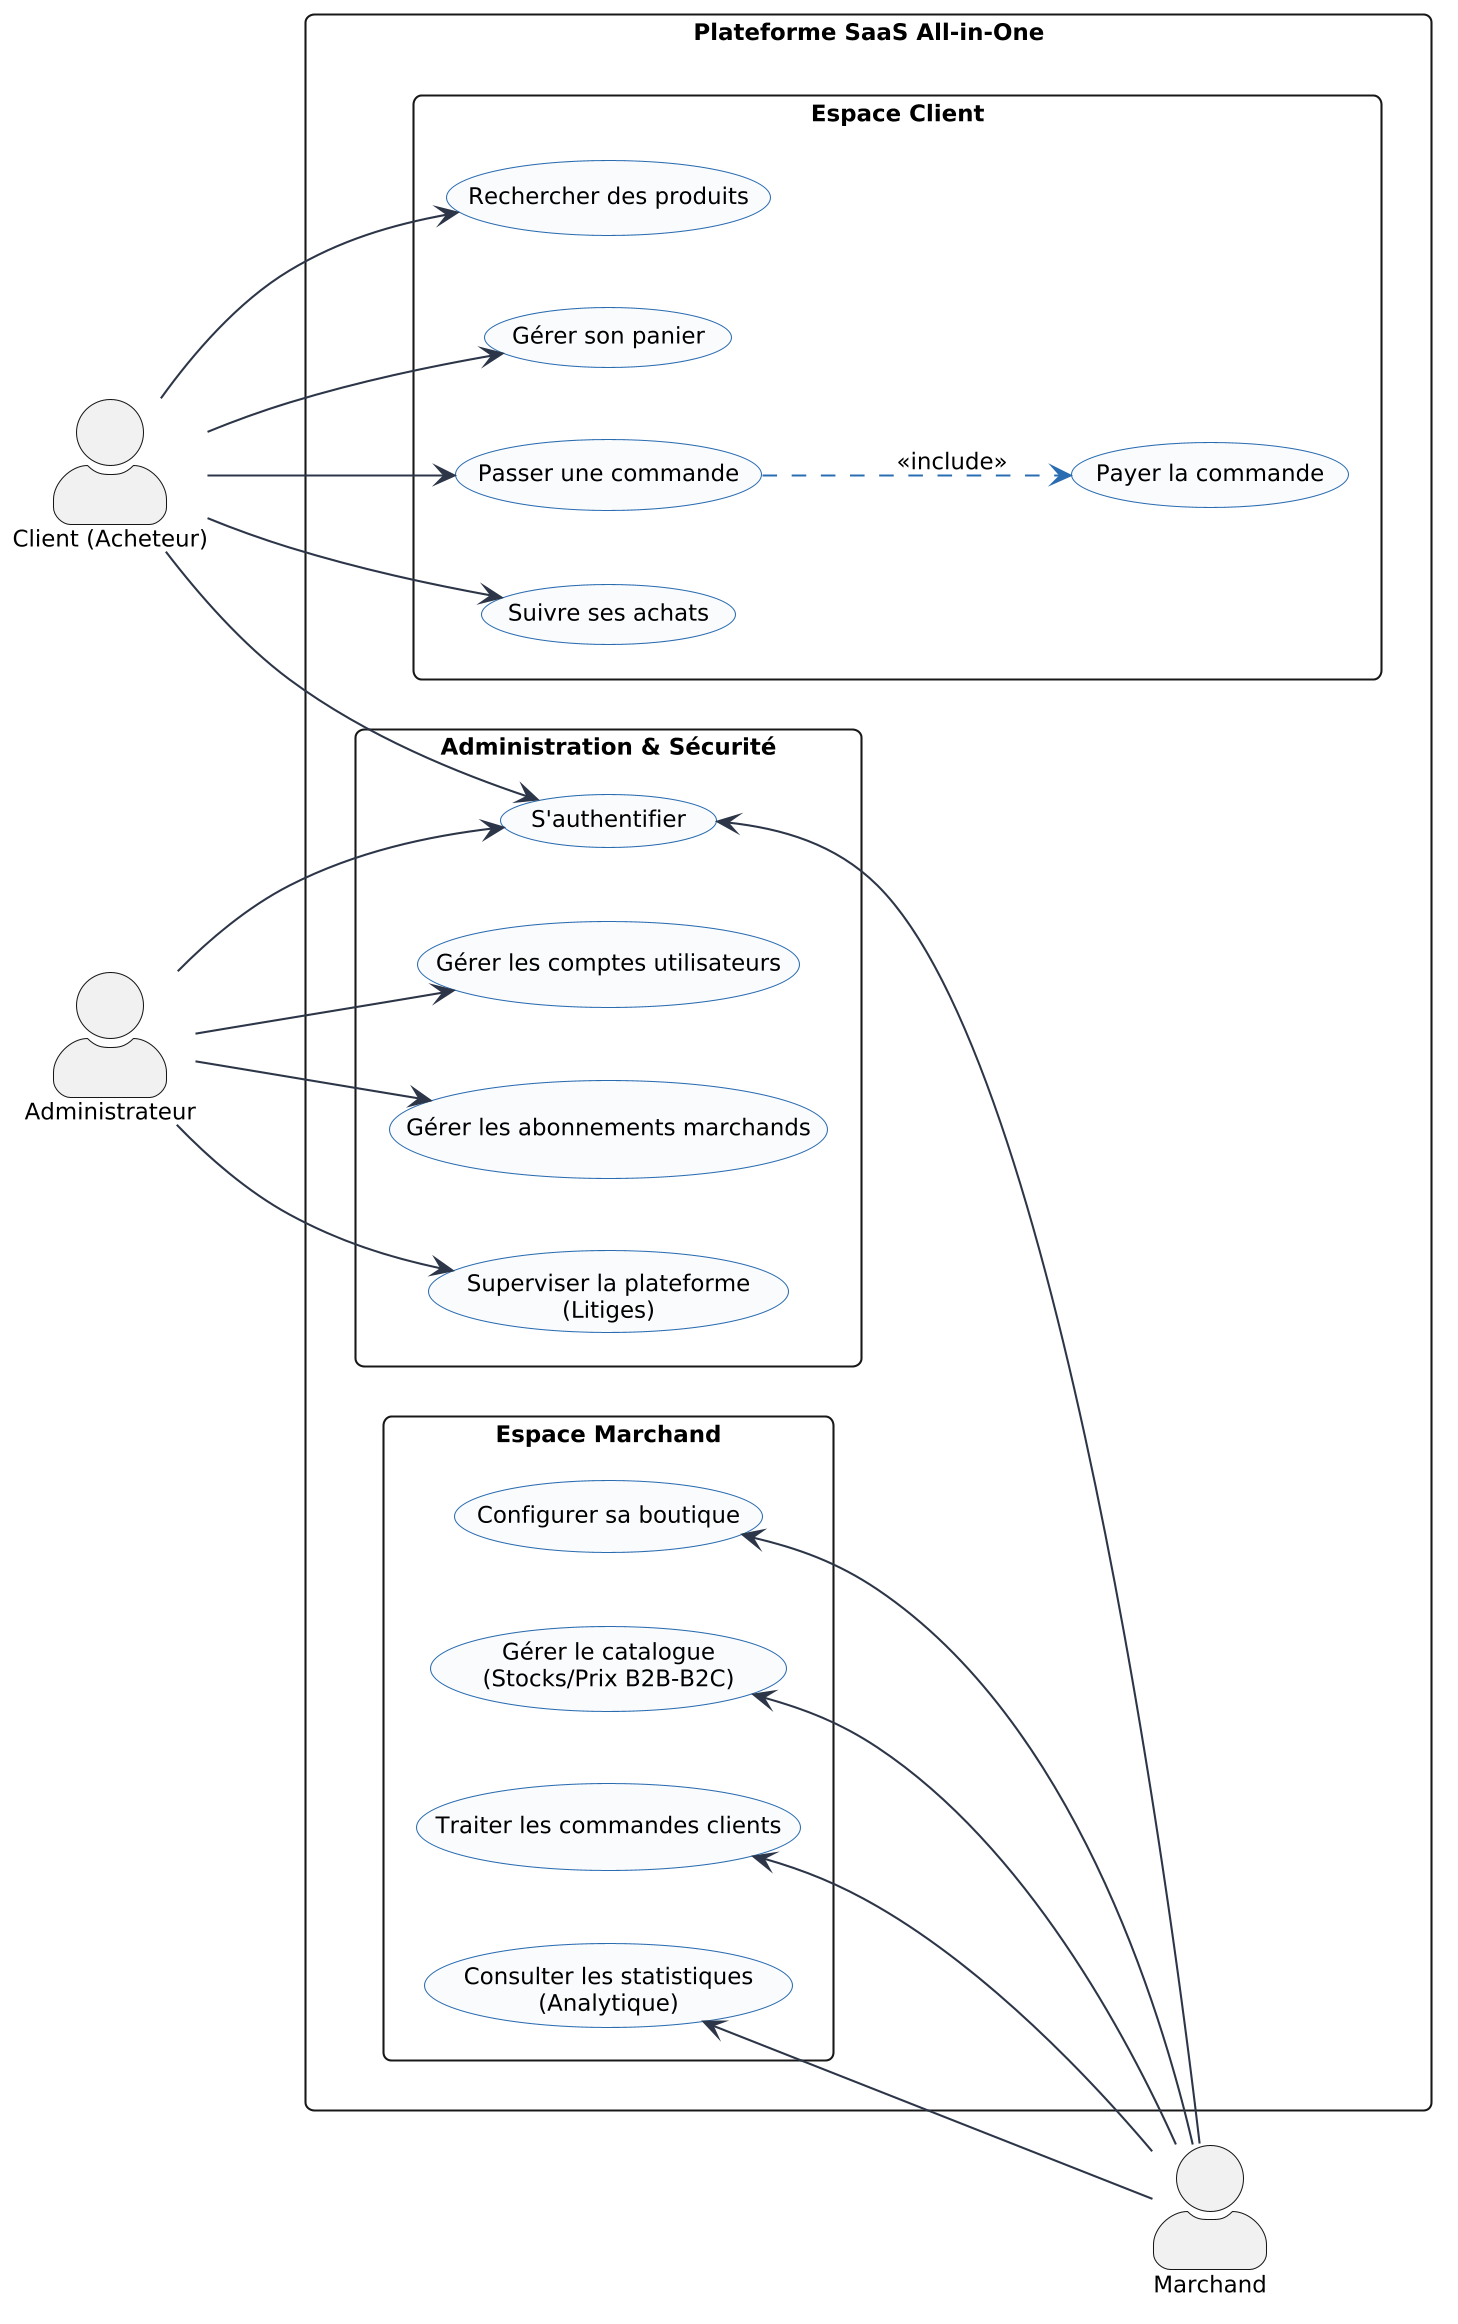

The diagram above was rendered by PlantUML. Its source (embedded in the PNG):
@startuml
left to right direction
skinparam packageStyle rectangle
skinparam roundcorner 8
skinparam shadowing false
skinparam actorStyle awesome
skinparam defaultFontName Arial
skinparam defaultFontSize 11
skinparam dpi 200

skinparam usecase {
  BackgroundColor #F8FAFC
  BorderColor #2B6CB0
  ArrowColor #2D3748
}

actor "Client (Acheteur)" as Client
actor "Marchand" as Marchand

rectangle "Plateforme SaaS All-in-One" {
  package "Espace Client" {
    usecase "Rechercher des produits" as UC_Search
    usecase "Gérer son panier" as UC_Cart
    usecase "Passer une commande" as UC_Order
    usecase "Payer la commande" as UC_Pay
    usecase "Suivre ses achats" as UC_Track
  }

  package "Administration & Sécurité" {
    usecase "S'authentifier" as UC_Auth
    usecase "Gérer les comptes utilisateurs" as UC_ManageUsers
    usecase "Gérer les abonnements marchands" as UC_ManageSubs
    usecase "Superviser la plateforme\n(Litiges)" as UC_Supervise
  }

  package "Espace Marchand" {
    usecase "Configurer sa boutique" as UC_Store
    usecase "Gérer le catalogue\n(Stocks/Prix B2B-B2C)" as UC_Catalog
    usecase "Traiter les commandes clients" as UC_ProcessOrder
    usecase "Consulter les statistiques\n(Analytique)" as UC_Analytics
  }
}

actor "Administrateur" as Admin

' Client a gauche
Client --> UC_Auth
Client --> UC_Search
Client --> UC_Cart
Client --> UC_Order
Client --> UC_Track

' Include
UC_Order .[#2B6CB0].> UC_Pay : <<include>>

' Marchand a droite
UC_Auth <-- Marchand
UC_Store <-- Marchand
UC_Catalog <-- Marchand
UC_ProcessOrder <-- Marchand
UC_Analytics <-- Marchand

' Admin en bas
Admin --> UC_Auth
Admin --> UC_ManageUsers
Admin --> UC_ManageSubs
Admin --> UC_Supervise
@enduml